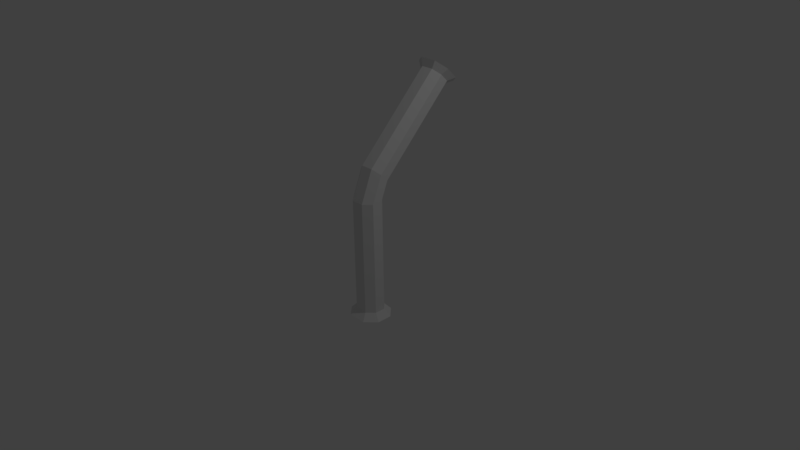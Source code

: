 # Source: Landing_Gear.blend  (saved by Blender 2.79.0; exported with 4.5.12 LTS)
import bpy
from mathutils import Matrix  # noqa: F401  (used for matrix-valued properties, if any)

bpy.ops.wm.read_factory_settings(use_empty=True)
scene = bpy.context.scene
scene.name = 'Scene'

# ---- collections
col_collection_1 = bpy.data.collections.new('Collection 1'); scene.collection.children.link(col_collection_1)

# ---- materials (node trees are filled in below, after node groups)
mat_material = bpy.data.materials.new('Material')
mat_material.alpha_threshold = 0.0
mat_material.use_transparent_shadow = False
mat_material.roughness = 0.5
mat_material.line_color = (0.0, 0.0, 0.0, 1.0)

# ---- material node trees

# ---- world
world_world = bpy.data.worlds.new('World'); scene.world = world_world
world_world.color = (0.05088, 0.05088, 0.05088)
world_world.use_sun_shadow = False
world_world.sun_shadow_jitter_overblur = 0.0
world_world.cycles.sampling_method = 'MANUAL'

# ---- cameras
cam_camera = bpy.data.cameras.new('Camera')
cam_camera.clip_end = 100.0
cam_camera.lens = 35.0
cam_camera.sensor_width = 32.0
cam_camera.sensor_height = 18.0
cam_camera.ortho_scale = 7.314
cam_camera.dof.focus_distance = 0.0
cam_camera.dof.aperture_fstop = 128.0

# ---- lights
light_lamp = bpy.data.lights.new('Lamp', 'POINT')
light_lamp.transmission_factor = 0.0
light_lamp.cutoff_distance = 30.0
light_lamp.energy = 100.0
light_lamp.shadow_buffer_clip_start = 1.001
light_lamp.shadow_soft_size = 0.1
light_lamp.shadow_maximum_resolution = 0.006
light_lamp.use_absolute_resolution = True

# ---- meshes
me_cube = bpy.data.meshes.new('Cube')
me_cube.from_pydata([(-0.1079, 1.092, 0.6539), (-0.2329, 1.092, 0.7789), (-0.2329, 1.092, 0.9596), (-0.1079, 1.092, 1.085), (0.1079, 1.092, 1.085), (0.2329, 1.092, 0.9596), (0.2329, 1.092, 0.7789), (0.1079, 1.092, 0.6539), (0.1079, -0.5549, -0.8594), (0.2329, -0.6433, -0.771), (0.2329, -0.771, -0.6433), (0.1079, -0.8594, -0.5549), (-0.1079, -0.8594, -0.5549), (-0.2329, -0.771, -0.6433), (-0.2329, -0.6433, -0.771), (-0.1079, -0.5549, -0.8594), (0.2329, 0.771, 0.6433), (0.1079, 0.8594, 0.5549), (0.1079, 0.5549, 0.8594), (0.2329, 0.6433, 0.771), (-0.2329, 0.6433, 0.771), (-0.1079, 0.5549, 0.8594), (-0.1079, 0.8594, 0.5549), (-0.2329, 0.771, 0.6433), (-0.2329, 2.964, 0.9596), (-0.2329, 2.964, 0.7789), (0.1079, 2.964, 1.085), (-0.1079, 2.964, 1.085), (-0.1079, 2.964, 0.6539), (0.1079, 2.964, 0.6539), (0.2329, 2.964, 0.7789), (0.2329, 2.964, 0.9596), (-0.3273, 3.076, 0.9961), (-0.3273, 3.076, 0.7424), (0.1517, 3.076, 1.172), (-0.1517, 3.076, 1.172), (-0.1517, 3.076, 0.5668), (0.1517, 3.076, 0.5668), (0.3273, 3.076, 0.7424), (0.3273, 3.076, 0.9961), (0.3427, -0.697, -0.8849), (0.1588, -0.5669, -1.015), (0.1588, -1.015, -0.5669), (0.3427, -0.8849, -0.697), (-0.3427, -0.8849, -0.697), (-0.1588, -1.015, -0.5669), (-0.1588, -0.5669, -1.015), (-0.3427, -0.697, -0.8849)], [], [(17, 8, 15, 22), (0, 1, 25, 28), (14, 15, 46, 47), (13, 20, 23, 14), (22, 23, 1, 0), (11, 18, 21, 12), (8, 17, 16, 9), (10, 19, 18, 11), (12, 21, 20, 13), (14, 23, 22, 15), (9, 16, 19, 10), (23, 20, 2, 1), (17, 22, 0, 7), (20, 21, 3, 2), (19, 16, 6, 5), (18, 19, 5, 4), (16, 17, 7, 6), (21, 18, 4, 3), (26, 31, 39, 34), (7, 0, 28, 29), (1, 2, 24, 25), (6, 7, 29, 30), (2, 3, 27, 24), (5, 6, 30, 31), (3, 4, 26, 27), (4, 5, 31, 26), (38, 37, 36, 33, 32, 35, 34, 39), (28, 25, 33, 36), (29, 28, 36, 37), (25, 24, 32, 33), (30, 29, 37, 38), (24, 27, 35, 32), (31, 30, 38, 39), (27, 26, 34, 35), (41, 40, 43, 42, 45, 44, 47, 46), (11, 12, 45, 42), (12, 13, 44, 45), (10, 11, 42, 43), (8, 9, 40, 41), (13, 14, 47, 44), (15, 8, 41, 46), (9, 10, 43, 40)])
me_cube.materials.append(mat_material)
me_cube.use_remesh_preserve_volume = False
me_cube.use_remesh_preserve_attributes = False
me_cube.use_mirror_vertex_groups = False
me_cube.update()

# ---- objects
ob_cube = bpy.data.objects.new('Cube', me_cube)
ob_lamp = bpy.data.objects.new('Lamp', light_lamp)
ob_camera = bpy.data.objects.new('Camera', cam_camera)

# ---- transforms, parenting, visibility, modifiers, constraints
ob_cube.location = (0.0, 0.0, 0.0)
ob_cube.rotation_euler = (0.7999, -0.0, 0.0)
ob_cube.scale = (0.7826, 0.7826, 0.7826)
ob_cube.lock_rotations_4d = False
ob_cube.empty_display_type = 'ARROWS'
ob_cube.lineart.crease_threshold = 0.0
ob_lamp.location = (4.076, 1.005, 5.904)
ob_lamp.rotation_euler = (0.6503, 0.05522, 1.866)
ob_lamp.lock_rotations_4d = False
ob_lamp.empty_display_type = 'ARROWS'
ob_lamp.color = (0.0, 0.0, 0.0, 0.0)
ob_lamp.lineart.crease_threshold = 0.0
ob_camera.location = (7.481, -6.508, 5.344)
ob_camera.rotation_euler = (1.109, 0.0, 0.8149)
ob_camera.lock_rotations_4d = False
ob_camera.empty_display_type = 'ARROWS'
ob_camera.color = (0.0, 0.0, 0.0, 0.0)
ob_camera.display_type = 'WIRE'
ob_camera.lineart.crease_threshold = 0.0

# ---- collection membership
col_collection_1.objects.link(ob_cube)
col_collection_1.objects.link(ob_lamp)
col_collection_1.objects.link(ob_camera)

# ---- scene / render settings (as saved in the file)
scene.camera = ob_camera
scene.frame_start = 1; scene.frame_end = 250; scene.frame_set(1)
scene.render.engine = 'BLENDER_EEVEE_NEXT'
scene.render.resolution_percentage = 50
scene.render.dither_intensity = 0.0
scene.cycles.use_denoising = False
scene.cycles.samples = 128
scene.cycles.sampling_pattern = 'TABULATED_SOBOL'
scene.cycles.use_adaptive_sampling = False
scene.cycles.use_light_tree = False
scene.cycles.blur_glossy = 0.0
scene.cycles.sample_clamp_indirect = 0.0
scene.view_settings.view_transform = 'Standard'
bpy.context.view_layer.update()
